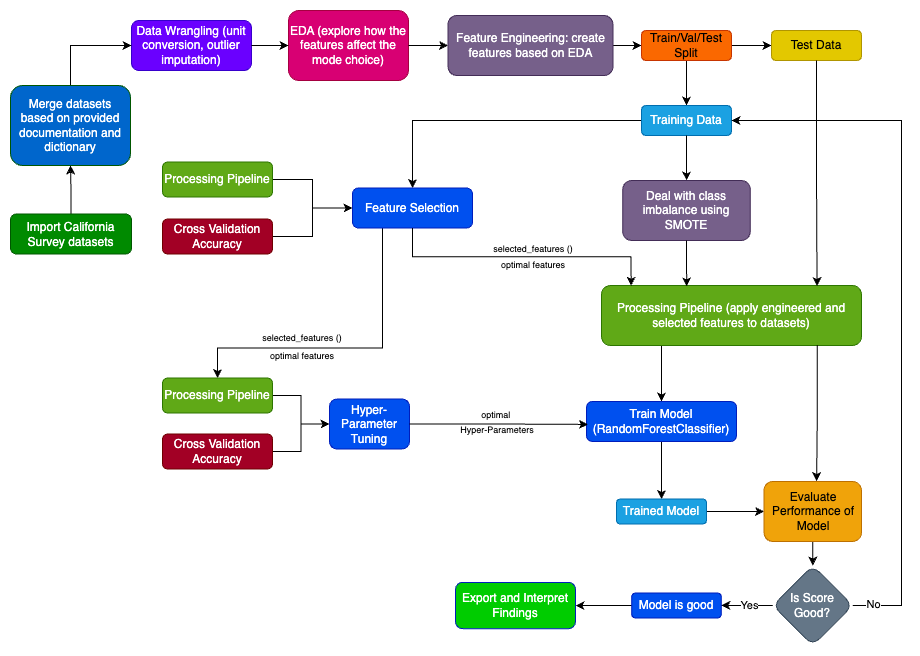

The diagram above was exported from draw.io. Its source (the exported page's mxGraphModel, read from the mxfile embedded in the PNG):
<mxGraphModel dx="1114" dy="776" grid="1" gridSize="10" guides="1" tooltips="1" connect="1" arrows="1" fold="1" page="1" pageScale="1" pageWidth="1169" pageHeight="827" math="0" shadow="0">
  <root>
    <mxCell id="WIyWlLk6GJQsqaUBKTNV-0" />
    <mxCell id="WIyWlLk6GJQsqaUBKTNV-1" parent="WIyWlLk6GJQsqaUBKTNV-0" />
    <mxCell id="WIyWlLk6GJQsqaUBKTNV-3" value="Data Wrangling (unit conversion, outlier imputation)" style="rounded=1;whiteSpace=wrap;html=1;fontSize=12;glass=0;strokeWidth=1;shadow=0;fillColor=#6a00ff;fontColor=#ffffff;strokeColor=#3700CC;" parent="WIyWlLk6GJQsqaUBKTNV-1" vertex="1">
      <mxGeometry x="359" y="35" width="120" height="50" as="geometry" />
    </mxCell>
    <mxCell id="Cq_HpHD-4IPb4ap81xki-8" style="edgeStyle=orthogonalEdgeStyle;rounded=0;orthogonalLoop=1;jettySize=auto;html=1;exitX=0.5;exitY=0;exitDx=0;exitDy=0;entryX=0.5;entryY=1;entryDx=0;entryDy=0;" parent="WIyWlLk6GJQsqaUBKTNV-1" source="1be0uPAAQ7ifCGddyq5Z-0" target="Cq_HpHD-4IPb4ap81xki-5" edge="1">
      <mxGeometry relative="1" as="geometry" />
    </mxCell>
    <mxCell id="1be0uPAAQ7ifCGddyq5Z-0" value="Import California Survey datasets" style="whiteSpace=wrap;html=1;rounded=1;glass=0;strokeWidth=1;shadow=0;fillColor=#008a00;fontColor=#ffffff;strokeColor=#005700;" parent="WIyWlLk6GJQsqaUBKTNV-1" vertex="1">
      <mxGeometry x="238" y="228.5" width="121" height="40" as="geometry" />
    </mxCell>
    <mxCell id="1be0uPAAQ7ifCGddyq5Z-6" value="" style="edgeStyle=orthogonalEdgeStyle;rounded=0;orthogonalLoop=1;jettySize=auto;html=1;" parent="WIyWlLk6GJQsqaUBKTNV-1" source="Cq_HpHD-4IPb4ap81xki-0" target="1be0uPAAQ7ifCGddyq5Z-5" edge="1">
      <mxGeometry relative="1" as="geometry" />
    </mxCell>
    <mxCell id="1be0uPAAQ7ifCGddyq5Z-10" value="" style="edgeStyle=orthogonalEdgeStyle;rounded=0;orthogonalLoop=1;jettySize=auto;html=1;exitX=1;exitY=0.5;exitDx=0;exitDy=0;" parent="WIyWlLk6GJQsqaUBKTNV-1" source="1be0uPAAQ7ifCGddyq5Z-5" target="1be0uPAAQ7ifCGddyq5Z-9" edge="1">
      <mxGeometry relative="1" as="geometry" />
    </mxCell>
    <mxCell id="1be0uPAAQ7ifCGddyq5Z-3" value="EDA (explore how the features affect the mode choice)" style="rounded=1;whiteSpace=wrap;html=1;fillColor=#d80073;fontColor=#ffffff;strokeColor=#A50040;" parent="WIyWlLk6GJQsqaUBKTNV-1" vertex="1">
      <mxGeometry x="516" y="25" width="120" height="70" as="geometry" />
    </mxCell>
    <mxCell id="1be0uPAAQ7ifCGddyq5Z-4" value="" style="endArrow=classic;html=1;rounded=0;exitX=1;exitY=0.5;exitDx=0;exitDy=0;entryX=0;entryY=0.5;entryDx=0;entryDy=0;" parent="WIyWlLk6GJQsqaUBKTNV-1" source="WIyWlLk6GJQsqaUBKTNV-3" target="1be0uPAAQ7ifCGddyq5Z-3" edge="1">
      <mxGeometry width="50" height="50" relative="1" as="geometry">
        <mxPoint x="309" y="160" as="sourcePoint" />
        <mxPoint x="359" y="110" as="targetPoint" />
      </mxGeometry>
    </mxCell>
    <mxCell id="1be0uPAAQ7ifCGddyq5Z-20" value="" style="edgeStyle=orthogonalEdgeStyle;rounded=0;orthogonalLoop=1;jettySize=auto;html=1;" parent="WIyWlLk6GJQsqaUBKTNV-1" source="1be0uPAAQ7ifCGddyq5Z-5" target="1be0uPAAQ7ifCGddyq5Z-19" edge="1">
      <mxGeometry relative="1" as="geometry" />
    </mxCell>
    <mxCell id="1be0uPAAQ7ifCGddyq5Z-5" value="Train/Val/Test Split" style="whiteSpace=wrap;html=1;rounded=1;fillColor=#fa6800;fontColor=#000000;strokeColor=#C73500;" parent="WIyWlLk6GJQsqaUBKTNV-1" vertex="1">
      <mxGeometry x="869" y="45" width="90" height="30" as="geometry" />
    </mxCell>
    <mxCell id="1be0uPAAQ7ifCGddyq5Z-9" value="Test Data" style="whiteSpace=wrap;html=1;rounded=1;fillColor=#e3c800;fontColor=#000000;strokeColor=#B09500;" parent="WIyWlLk6GJQsqaUBKTNV-1" vertex="1">
      <mxGeometry x="999" y="45" width="90" height="30" as="geometry" />
    </mxCell>
    <mxCell id="1be0uPAAQ7ifCGddyq5Z-64" style="edgeStyle=orthogonalEdgeStyle;rounded=0;orthogonalLoop=1;jettySize=auto;html=1;exitX=0.25;exitY=1;exitDx=0;exitDy=0;entryX=0.5;entryY=0;entryDx=0;entryDy=0;" parent="WIyWlLk6GJQsqaUBKTNV-1" source="1be0uPAAQ7ifCGddyq5Z-16" target="1be0uPAAQ7ifCGddyq5Z-63" edge="1">
      <mxGeometry relative="1" as="geometry">
        <Array as="points">
          <mxPoint x="610" y="362.5" />
          <mxPoint x="445" y="362.5" />
        </Array>
      </mxGeometry>
    </mxCell>
    <mxCell id="1be0uPAAQ7ifCGddyq5Z-16" value="Feature Selection" style="whiteSpace=wrap;html=1;rounded=1;fillColor=#0050ef;strokeColor=#001DBC;fontColor=#ffffff;" parent="WIyWlLk6GJQsqaUBKTNV-1" vertex="1">
      <mxGeometry x="580" y="202.5" width="120" height="40" as="geometry" />
    </mxCell>
    <mxCell id="1be0uPAAQ7ifCGddyq5Z-57" style="edgeStyle=orthogonalEdgeStyle;rounded=0;orthogonalLoop=1;jettySize=auto;html=1;exitX=0;exitY=0.5;exitDx=0;exitDy=0;entryX=0.5;entryY=0;entryDx=0;entryDy=0;" parent="WIyWlLk6GJQsqaUBKTNV-1" source="1be0uPAAQ7ifCGddyq5Z-19" target="1be0uPAAQ7ifCGddyq5Z-16" edge="1">
      <mxGeometry relative="1" as="geometry" />
    </mxCell>
    <mxCell id="1be0uPAAQ7ifCGddyq5Z-19" value="Training Data" style="whiteSpace=wrap;html=1;rounded=1;fillColor=#1ba1e2;fontColor=#ffffff;strokeColor=#006EAF;" parent="WIyWlLk6GJQsqaUBKTNV-1" vertex="1">
      <mxGeometry x="869" y="120" width="90" height="30" as="geometry" />
    </mxCell>
    <mxCell id="1be0uPAAQ7ifCGddyq5Z-39" style="edgeStyle=orthogonalEdgeStyle;rounded=0;orthogonalLoop=1;jettySize=auto;html=1;exitX=0.5;exitY=1;exitDx=0;exitDy=0;entryX=0.5;entryY=0;entryDx=0;entryDy=0;" parent="WIyWlLk6GJQsqaUBKTNV-1" source="1be0uPAAQ7ifCGddyq5Z-26" target="1be0uPAAQ7ifCGddyq5Z-32" edge="1">
      <mxGeometry relative="1" as="geometry">
        <Array as="points">
          <mxPoint x="889" y="360" />
        </Array>
      </mxGeometry>
    </mxCell>
    <mxCell id="1be0uPAAQ7ifCGddyq5Z-26" value="Processing Pipeline (apply engineered and selected features to datasets)" style="whiteSpace=wrap;html=1;rounded=1;fillColor=#60a917;fontColor=#ffffff;strokeColor=#2D7600;" parent="WIyWlLk6GJQsqaUBKTNV-1" vertex="1">
      <mxGeometry x="829" y="300" width="260" height="60" as="geometry" />
    </mxCell>
    <mxCell id="1be0uPAAQ7ifCGddyq5Z-28" style="edgeStyle=orthogonalEdgeStyle;rounded=0;orthogonalLoop=1;jettySize=auto;html=1;exitX=0.5;exitY=1;exitDx=0;exitDy=0;entryX=0.829;entryY=0.009;entryDx=0;entryDy=0;entryPerimeter=0;" parent="WIyWlLk6GJQsqaUBKTNV-1" source="1be0uPAAQ7ifCGddyq5Z-9" target="1be0uPAAQ7ifCGddyq5Z-26" edge="1">
      <mxGeometry relative="1" as="geometry" />
    </mxCell>
    <mxCell id="1be0uPAAQ7ifCGddyq5Z-29" style="edgeStyle=orthogonalEdgeStyle;rounded=0;orthogonalLoop=1;jettySize=auto;html=1;exitX=0.5;exitY=1;exitDx=0;exitDy=0;entryX=0.114;entryY=0.003;entryDx=0;entryDy=0;entryPerimeter=0;" parent="WIyWlLk6GJQsqaUBKTNV-1" source="1be0uPAAQ7ifCGddyq5Z-16" target="1be0uPAAQ7ifCGddyq5Z-26" edge="1">
      <mxGeometry relative="1" as="geometry">
        <mxPoint x="849" y="340" as="targetPoint" />
      </mxGeometry>
    </mxCell>
    <mxCell id="1be0uPAAQ7ifCGddyq5Z-30" value="&lt;font style=&quot;font-size: 9px;&quot;&gt;selected_features ()&lt;/font&gt;" style="text;html=1;align=center;verticalAlign=middle;whiteSpace=wrap;rounded=0;" parent="WIyWlLk6GJQsqaUBKTNV-1" vertex="1">
      <mxGeometry x="716" y="255" width="90" height="15" as="geometry" />
    </mxCell>
    <mxCell id="1be0uPAAQ7ifCGddyq5Z-31" value="&lt;font style=&quot;font-size: 9px;&quot;&gt;optimal features&lt;/font&gt;" style="text;html=1;align=center;verticalAlign=middle;whiteSpace=wrap;rounded=0;" parent="WIyWlLk6GJQsqaUBKTNV-1" vertex="1">
      <mxGeometry x="716" y="271" width="90" height="15" as="geometry" />
    </mxCell>
    <mxCell id="1be0uPAAQ7ifCGddyq5Z-52" value="" style="edgeStyle=orthogonalEdgeStyle;rounded=0;orthogonalLoop=1;jettySize=auto;html=1;" parent="WIyWlLk6GJQsqaUBKTNV-1" source="1be0uPAAQ7ifCGddyq5Z-32" target="1be0uPAAQ7ifCGddyq5Z-51" edge="1">
      <mxGeometry relative="1" as="geometry" />
    </mxCell>
    <mxCell id="1be0uPAAQ7ifCGddyq5Z-32" value="Train Model (RandomForestClassifier)" style="whiteSpace=wrap;html=1;rounded=1;fillColor=#0050ef;fontColor=#ffffff;strokeColor=#001DBC;" parent="WIyWlLk6GJQsqaUBKTNV-1" vertex="1">
      <mxGeometry x="814" y="416" width="150" height="40" as="geometry" />
    </mxCell>
    <mxCell id="1be0uPAAQ7ifCGddyq5Z-60" style="edgeStyle=orthogonalEdgeStyle;rounded=0;orthogonalLoop=1;jettySize=auto;html=1;exitX=1;exitY=0.5;exitDx=0;exitDy=0;entryX=0;entryY=0.5;entryDx=0;entryDy=0;" parent="WIyWlLk6GJQsqaUBKTNV-1" source="1be0uPAAQ7ifCGddyq5Z-41" target="1be0uPAAQ7ifCGddyq5Z-16" edge="1">
      <mxGeometry relative="1" as="geometry" />
    </mxCell>
    <mxCell id="1be0uPAAQ7ifCGddyq5Z-41" value="Cross Validation Accuracy" style="whiteSpace=wrap;html=1;rounded=1;fillColor=#a20025;fontColor=#ffffff;strokeColor=#6F0000;" parent="WIyWlLk6GJQsqaUBKTNV-1" vertex="1">
      <mxGeometry x="390" y="233.5" width="110" height="35" as="geometry" />
    </mxCell>
    <mxCell id="1be0uPAAQ7ifCGddyq5Z-76" value="" style="edgeStyle=orthogonalEdgeStyle;rounded=0;orthogonalLoop=1;jettySize=auto;html=1;" parent="WIyWlLk6GJQsqaUBKTNV-1" source="1be0uPAAQ7ifCGddyq5Z-43" target="1be0uPAAQ7ifCGddyq5Z-75" edge="1">
      <mxGeometry relative="1" as="geometry" />
    </mxCell>
    <mxCell id="1be0uPAAQ7ifCGddyq5Z-43" value="Evaluate Performance of Model" style="whiteSpace=wrap;html=1;rounded=1;fillColor=#f0a30a;fontColor=#000000;strokeColor=#BD7000;" parent="WIyWlLk6GJQsqaUBKTNV-1" vertex="1">
      <mxGeometry x="991.5" y="496" width="97.5" height="60" as="geometry" />
    </mxCell>
    <mxCell id="1be0uPAAQ7ifCGddyq5Z-56" style="edgeStyle=orthogonalEdgeStyle;rounded=0;orthogonalLoop=1;jettySize=auto;html=1;exitX=1;exitY=0.5;exitDx=0;exitDy=0;entryX=0;entryY=0.5;entryDx=0;entryDy=0;" parent="WIyWlLk6GJQsqaUBKTNV-1" source="1be0uPAAQ7ifCGddyq5Z-51" target="1be0uPAAQ7ifCGddyq5Z-43" edge="1">
      <mxGeometry relative="1" as="geometry" />
    </mxCell>
    <mxCell id="1be0uPAAQ7ifCGddyq5Z-51" value="Trained Model" style="whiteSpace=wrap;html=1;rounded=1;fillColor=#1ba1e2;fontColor=#ffffff;strokeColor=#006EAF;" parent="WIyWlLk6GJQsqaUBKTNV-1" vertex="1">
      <mxGeometry x="844" y="513.5" width="90" height="25" as="geometry" />
    </mxCell>
    <mxCell id="1be0uPAAQ7ifCGddyq5Z-55" style="edgeStyle=orthogonalEdgeStyle;rounded=0;orthogonalLoop=1;jettySize=auto;html=1;exitX=0.83;exitY=0.991;exitDx=0;exitDy=0;entryX=0.54;entryY=-0.006;entryDx=0;entryDy=0;entryPerimeter=0;exitPerimeter=0;" parent="WIyWlLk6GJQsqaUBKTNV-1" source="1be0uPAAQ7ifCGddyq5Z-26" target="1be0uPAAQ7ifCGddyq5Z-43" edge="1">
      <mxGeometry relative="1" as="geometry">
        <mxPoint x="1044" y="456" as="sourcePoint" />
      </mxGeometry>
    </mxCell>
    <mxCell id="1be0uPAAQ7ifCGddyq5Z-59" style="edgeStyle=orthogonalEdgeStyle;rounded=0;orthogonalLoop=1;jettySize=auto;html=1;exitX=1;exitY=0.5;exitDx=0;exitDy=0;entryX=0;entryY=0.5;entryDx=0;entryDy=0;" parent="WIyWlLk6GJQsqaUBKTNV-1" source="1be0uPAAQ7ifCGddyq5Z-58" target="1be0uPAAQ7ifCGddyq5Z-16" edge="1">
      <mxGeometry relative="1" as="geometry" />
    </mxCell>
    <mxCell id="1be0uPAAQ7ifCGddyq5Z-58" value="Processing Pipeline" style="whiteSpace=wrap;html=1;rounded=1;fillColor=#60a917;fontColor=#ffffff;strokeColor=#2D7600;" parent="WIyWlLk6GJQsqaUBKTNV-1" vertex="1">
      <mxGeometry x="390" y="176.5" width="110" height="35" as="geometry" />
    </mxCell>
    <mxCell id="1be0uPAAQ7ifCGddyq5Z-68" style="edgeStyle=orthogonalEdgeStyle;rounded=0;orthogonalLoop=1;jettySize=auto;html=1;exitX=1;exitY=0.5;exitDx=0;exitDy=0;entryX=0;entryY=0.5;entryDx=0;entryDy=0;" parent="WIyWlLk6GJQsqaUBKTNV-1" source="1be0uPAAQ7ifCGddyq5Z-62" target="1be0uPAAQ7ifCGddyq5Z-65" edge="1">
      <mxGeometry relative="1" as="geometry" />
    </mxCell>
    <mxCell id="1be0uPAAQ7ifCGddyq5Z-62" value="Cross Validation Accuracy" style="whiteSpace=wrap;html=1;rounded=1;fillColor=#a20025;fontColor=#ffffff;strokeColor=#6F0000;" parent="WIyWlLk6GJQsqaUBKTNV-1" vertex="1">
      <mxGeometry x="390" y="448.5" width="110" height="35" as="geometry" />
    </mxCell>
    <mxCell id="1be0uPAAQ7ifCGddyq5Z-66" style="edgeStyle=orthogonalEdgeStyle;rounded=0;orthogonalLoop=1;jettySize=auto;html=1;exitX=1;exitY=0.5;exitDx=0;exitDy=0;entryX=0;entryY=0.5;entryDx=0;entryDy=0;" parent="WIyWlLk6GJQsqaUBKTNV-1" source="1be0uPAAQ7ifCGddyq5Z-63" target="1be0uPAAQ7ifCGddyq5Z-65" edge="1">
      <mxGeometry relative="1" as="geometry" />
    </mxCell>
    <mxCell id="1be0uPAAQ7ifCGddyq5Z-63" value="Processing Pipeline" style="whiteSpace=wrap;html=1;rounded=1;fillColor=#60a917;fontColor=#ffffff;strokeColor=#2D7600;" parent="WIyWlLk6GJQsqaUBKTNV-1" vertex="1">
      <mxGeometry x="390" y="392.5" width="110" height="35" as="geometry" />
    </mxCell>
    <mxCell id="1be0uPAAQ7ifCGddyq5Z-65" value="Hyper-Parameter Tuning" style="rounded=1;whiteSpace=wrap;html=1;fillColor=#0050ef;fontColor=#ffffff;strokeColor=#001DBC;" parent="WIyWlLk6GJQsqaUBKTNV-1" vertex="1">
      <mxGeometry x="557" y="413.5" width="80" height="50" as="geometry" />
    </mxCell>
    <mxCell id="1be0uPAAQ7ifCGddyq5Z-70" value="&lt;font style=&quot;font-size: 9px;&quot;&gt;selected_features ()&lt;/font&gt;" style="text;html=1;align=center;verticalAlign=middle;whiteSpace=wrap;rounded=0;" parent="WIyWlLk6GJQsqaUBKTNV-1" vertex="1">
      <mxGeometry x="485" y="344.5" width="90" height="15" as="geometry" />
    </mxCell>
    <mxCell id="1be0uPAAQ7ifCGddyq5Z-71" value="&lt;font style=&quot;font-size: 9px;&quot;&gt;optimal features&lt;/font&gt;" style="text;html=1;align=center;verticalAlign=middle;whiteSpace=wrap;rounded=0;" parent="WIyWlLk6GJQsqaUBKTNV-1" vertex="1">
      <mxGeometry x="485" y="362.5" width="90" height="15" as="geometry" />
    </mxCell>
    <mxCell id="1be0uPAAQ7ifCGddyq5Z-72" value="&lt;font style=&quot;font-size: 9px;&quot;&gt;optimal&amp;nbsp;&lt;/font&gt;&lt;div&gt;&lt;font style=&quot;font-size: 9px;&quot;&gt;Hyper-Parameters&lt;/font&gt;&lt;/div&gt;" style="text;html=1;align=center;verticalAlign=middle;whiteSpace=wrap;rounded=0;" parent="WIyWlLk6GJQsqaUBKTNV-1" vertex="1">
      <mxGeometry x="680" y="428" width="90" height="15" as="geometry" />
    </mxCell>
    <mxCell id="1be0uPAAQ7ifCGddyq5Z-81" style="edgeStyle=orthogonalEdgeStyle;rounded=0;orthogonalLoop=1;jettySize=auto;html=1;exitX=1;exitY=0.5;exitDx=0;exitDy=0;entryX=1;entryY=0.5;entryDx=0;entryDy=0;" parent="WIyWlLk6GJQsqaUBKTNV-1" source="1be0uPAAQ7ifCGddyq5Z-75" target="1be0uPAAQ7ifCGddyq5Z-19" edge="1">
      <mxGeometry relative="1" as="geometry">
        <Array as="points">
          <mxPoint x="1129" y="620" />
          <mxPoint x="1129" y="135" />
        </Array>
      </mxGeometry>
    </mxCell>
    <mxCell id="1be0uPAAQ7ifCGddyq5Z-82" value="No" style="edgeLabel;html=1;align=center;verticalAlign=middle;resizable=0;points=[];" parent="1be0uPAAQ7ifCGddyq5Z-81" vertex="1" connectable="0">
      <mxGeometry x="-0.9423" y="2" relative="1" as="geometry">
        <mxPoint as="offset" />
      </mxGeometry>
    </mxCell>
    <mxCell id="Cq_HpHD-4IPb4ap81xki-11" style="edgeStyle=orthogonalEdgeStyle;rounded=0;orthogonalLoop=1;jettySize=auto;html=1;exitX=0;exitY=0.5;exitDx=0;exitDy=0;entryX=1;entryY=0.5;entryDx=0;entryDy=0;" parent="WIyWlLk6GJQsqaUBKTNV-1" source="1be0uPAAQ7ifCGddyq5Z-75" target="1be0uPAAQ7ifCGddyq5Z-77" edge="1">
      <mxGeometry relative="1" as="geometry" />
    </mxCell>
    <mxCell id="Cq_HpHD-4IPb4ap81xki-12" value="Yes" style="edgeLabel;html=1;align=center;verticalAlign=middle;resizable=0;points=[];" parent="Cq_HpHD-4IPb4ap81xki-11" vertex="1" connectable="0">
      <mxGeometry x="-0.0483" y="-1" relative="1" as="geometry">
        <mxPoint as="offset" />
      </mxGeometry>
    </mxCell>
    <mxCell id="1be0uPAAQ7ifCGddyq5Z-75" value="Is Score Good?" style="rhombus;whiteSpace=wrap;html=1;rounded=1;fillColor=#647687;fontColor=#ffffff;strokeColor=#314354;" parent="WIyWlLk6GJQsqaUBKTNV-1" vertex="1">
      <mxGeometry x="1000.25" y="580" width="80" height="80" as="geometry" />
    </mxCell>
    <mxCell id="Cq_HpHD-4IPb4ap81xki-10" value="" style="edgeStyle=orthogonalEdgeStyle;rounded=0;orthogonalLoop=1;jettySize=auto;html=1;" parent="WIyWlLk6GJQsqaUBKTNV-1" source="1be0uPAAQ7ifCGddyq5Z-77" target="Cq_HpHD-4IPb4ap81xki-9" edge="1">
      <mxGeometry relative="1" as="geometry" />
    </mxCell>
    <mxCell id="1be0uPAAQ7ifCGddyq5Z-77" value="Model is good" style="whiteSpace=wrap;html=1;rounded=1;fillColor=#0050ef;fontColor=#ffffff;strokeColor=#001DBC;" parent="WIyWlLk6GJQsqaUBKTNV-1" vertex="1">
      <mxGeometry x="859.1799999999998" y="607.5" width="89.63" height="25" as="geometry" />
    </mxCell>
    <mxCell id="Cq_HpHD-4IPb4ap81xki-1" value="" style="edgeStyle=orthogonalEdgeStyle;rounded=0;orthogonalLoop=1;jettySize=auto;html=1;" parent="WIyWlLk6GJQsqaUBKTNV-1" source="1be0uPAAQ7ifCGddyq5Z-3" target="Cq_HpHD-4IPb4ap81xki-0" edge="1">
      <mxGeometry relative="1" as="geometry">
        <mxPoint x="626" y="60" as="sourcePoint" />
        <mxPoint x="869" y="60" as="targetPoint" />
      </mxGeometry>
    </mxCell>
    <mxCell id="Cq_HpHD-4IPb4ap81xki-0" value="&lt;div&gt;&lt;span style=&quot;background-color: initial;&quot;&gt;Feature Engineering:&amp;nbsp;&lt;/span&gt;&lt;span style=&quot;background-color: initial;&quot;&gt;create features based on EDA&lt;/span&gt;&lt;/div&gt;" style="whiteSpace=wrap;html=1;rounded=1;fillColor=#76608a;fontColor=#ffffff;strokeColor=#432D57;" parent="WIyWlLk6GJQsqaUBKTNV-1" vertex="1">
      <mxGeometry x="675.5" y="30" width="165" height="60" as="geometry" />
    </mxCell>
    <mxCell id="Cq_HpHD-4IPb4ap81xki-2" style="edgeStyle=orthogonalEdgeStyle;rounded=0;orthogonalLoop=1;jettySize=auto;html=1;exitX=0.5;exitY=1;exitDx=0;exitDy=0;" parent="WIyWlLk6GJQsqaUBKTNV-1" source="1be0uPAAQ7ifCGddyq5Z-19" target="Cq_HpHD-4IPb4ap81xki-3" edge="1">
      <mxGeometry relative="1" as="geometry" />
    </mxCell>
    <mxCell id="Cq_HpHD-4IPb4ap81xki-3" value="&lt;div&gt;Deal with class imbalance using SMOTE&lt;/div&gt;" style="whiteSpace=wrap;html=1;rounded=1;fillColor=#76608a;fontColor=#ffffff;strokeColor=#432D57;" parent="WIyWlLk6GJQsqaUBKTNV-1" vertex="1">
      <mxGeometry x="850.25" y="195" width="127.5" height="60" as="geometry" />
    </mxCell>
    <mxCell id="Cq_HpHD-4IPb4ap81xki-4" style="edgeStyle=orthogonalEdgeStyle;rounded=0;orthogonalLoop=1;jettySize=auto;html=1;exitX=0.5;exitY=1;exitDx=0;exitDy=0;entryX=0.328;entryY=0.014;entryDx=0;entryDy=0;entryPerimeter=0;" parent="WIyWlLk6GJQsqaUBKTNV-1" source="Cq_HpHD-4IPb4ap81xki-3" target="1be0uPAAQ7ifCGddyq5Z-26" edge="1">
      <mxGeometry relative="1" as="geometry" />
    </mxCell>
    <mxCell id="Cq_HpHD-4IPb4ap81xki-6" value="" style="edgeStyle=orthogonalEdgeStyle;rounded=0;orthogonalLoop=1;jettySize=auto;html=1;exitX=0.5;exitY=0;exitDx=0;exitDy=0;entryX=0;entryY=0.5;entryDx=0;entryDy=0;" parent="WIyWlLk6GJQsqaUBKTNV-1" source="Cq_HpHD-4IPb4ap81xki-5" target="WIyWlLk6GJQsqaUBKTNV-3" edge="1">
      <mxGeometry relative="1" as="geometry" />
    </mxCell>
    <mxCell id="Cq_HpHD-4IPb4ap81xki-5" value="Merge datasets based on provided documentation and dictionary" style="whiteSpace=wrap;html=1;rounded=1;glass=0;strokeWidth=1;shadow=0;fillColor=#0066CC;fontColor=#ffffff;strokeColor=#005700;" parent="WIyWlLk6GJQsqaUBKTNV-1" vertex="1">
      <mxGeometry x="238" y="100" width="120" height="80" as="geometry" />
    </mxCell>
    <mxCell id="Cq_HpHD-4IPb4ap81xki-9" value="Export and Interpret Findings" style="whiteSpace=wrap;html=1;fillColor=#00CC00;strokeColor=#001DBC;fontColor=#ffffff;rounded=1;" parent="WIyWlLk6GJQsqaUBKTNV-1" vertex="1">
      <mxGeometry x="683" y="596.88" width="120" height="46.25" as="geometry" />
    </mxCell>
    <mxCell id="Cq_HpHD-4IPb4ap81xki-14" style="edgeStyle=orthogonalEdgeStyle;rounded=0;orthogonalLoop=1;jettySize=auto;html=1;exitX=1;exitY=0.5;exitDx=0;exitDy=0;entryX=0.009;entryY=0.573;entryDx=0;entryDy=0;entryPerimeter=0;" parent="WIyWlLk6GJQsqaUBKTNV-1" source="1be0uPAAQ7ifCGddyq5Z-65" target="1be0uPAAQ7ifCGddyq5Z-32" edge="1">
      <mxGeometry relative="1" as="geometry" />
    </mxCell>
  </root>
</mxGraphModel>